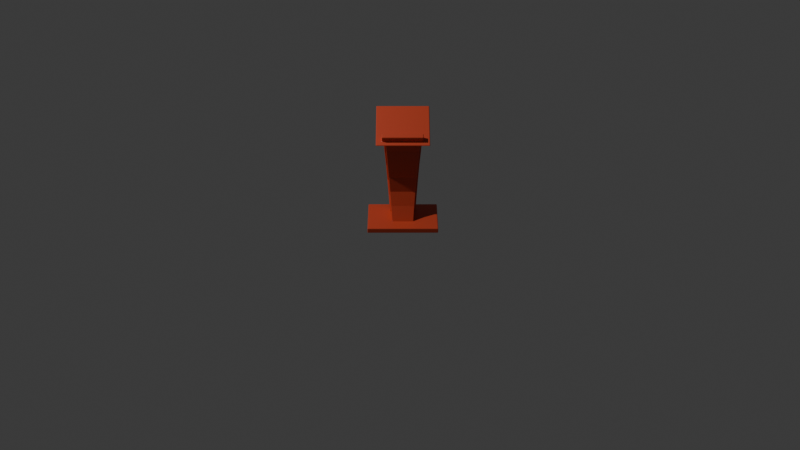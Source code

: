 # Source: podium.blend1.blend  (saved by Blender 4.4.32; exported with 4.5.12 LTS)
import bpy
from mathutils import Matrix  # noqa: F401  (used for matrix-valued properties, if any)

bpy.ops.wm.read_factory_settings(use_empty=True)
scene = bpy.context.scene
scene.name = 'Scene'

# ---- collections
col_collection = bpy.data.collections.new('Collection'); scene.collection.children.link(col_collection)

# ---- materials (node trees are filled in below, after node groups)
mat_podium = bpy.data.materials.new('Podium')

# ---- material node trees
mat_podium.use_nodes = True; mat_podium.node_tree.nodes.clear()
_N = mat_podium.node_tree.nodes; _L = mat_podium.node_tree.links
n0 = _N.new('ShaderNodeBsdfPrincipled'); n0.name = 'Principled BSDF'; n0.location = (10, 300)
n0.inputs[0].default_value = (0.5995, 0.06662, 0.02449, 1.0)
n1 = _N.new('ShaderNodeOutputMaterial'); n1.name = 'Material Output'; n1.location = (300, 300)
_L.new(n0.outputs[0], n1.inputs[0])
n1.is_active_output = True

# ---- world
world_world = bpy.data.worlds.new('World'); scene.world = world_world
world_world.use_nodes = True; world_world.node_tree.nodes.clear()
_N = world_world.node_tree.nodes; _L = world_world.node_tree.links
n0 = _N.new('ShaderNodeOutputWorld'); n0.name = 'World Output'; n0.location = (300, 300)
n1 = _N.new('ShaderNodeBackground'); n1.name = 'Background'; n1.location = (10, 300)
n1.inputs[0].default_value = (0.05088, 0.05088, 0.05088, 1.0)
_L.new(n1.outputs[0], n0.inputs[0])
n0.is_active_output = True
world_world.color = (0.05088, 0.05088, 0.05088)
world_world.sun_shadow_jitter_overblur = 0.0

# ---- cameras
cam_camera = bpy.data.cameras.new('Camera')
cam_camera.clip_end = 100.0
cam_camera.ortho_scale = 7.314

# ---- lights
light_light = bpy.data.lights.new('Light', 'POINT')
light_light.energy = 1000.0
light_light.shadow_soft_size = 0.1

# ---- meshes
me_plane = bpy.data.meshes.new('Plane')
me_plane.from_pydata([(-0.35, -0.25, 0.0), (0.35, -0.25, 0.0), (-0.35, 0.25, 0.0), (0.35, 0.25, 0.0), (-0.107, -0.107, 0.05), (0.107, -0.107, 0.05), (-0.107, 0.107, 0.05), (0.107, 0.107, 0.05), (-0.35, 0.25, 0.05), (-0.35, -0.25, 0.05), (0.35, -0.25, 0.05), (0.35, 0.25, 0.05), (-0.107, 0.107, 0.05), (-0.107, -0.107, 0.05), (0.107, -0.107, 0.05), (0.107, 0.107, 0.05), (-0.1177, 0.04564, 0.1919), (-0.1177, -0.1897, 0.1919), (0.1177, -0.1897, 0.1919), (0.1177, 0.04564, 0.1919), (-0.1284, 0.005969, 0.3324), (-0.1284, -0.2508, 0.3324), (0.1284, -0.2508, 0.3324), (0.1284, 0.005969, 0.3324), (-0.1391, 0.01667, 0.4954), (-0.1391, -0.2615, 0.4954), (0.1391, -0.2615, 0.4954), (0.1391, 0.01667, 0.4954), (-0.1498, 0.05902, 0.6437), (-0.1498, -0.2406, 0.6437), (0.1498, -0.2406, 0.6437), (0.1498, 0.05902, 0.6437), (-0.1605, 0.1267, 0.8368), (-0.1605, -0.1943, 0.8368), (0.1605, -0.1943, 0.8368), (0.1605, 0.1267, 0.8368), (-0.1712, 0.2154, 1.008), (-0.1712, -0.1007, 1.14), (0.1712, -0.1007, 1.14), (0.1712, 0.2154, 1.008), (-0.1712, 0.2154, 1.008), (-0.1712, -0.1007, 1.14), (0.1712, -0.1007, 1.14), (0.1712, 0.2154, 1.008), (-0.2568, 0.2944, 0.9754), (-0.2568, -0.1797, 1.173), (0.2568, -0.1797, 1.173), (0.2568, 0.2944, 0.9754), (-0.2568, -0.1758, 1.182), (-0.2568, 0.2982, 0.9846), (0.2568, -0.1758, 1.182), (0.2568, 0.2982, 0.9846), (-0.2568, 0.2508, 0.9936), (0.2568, 0.2508, 0.9936), (-0.2568, 0.2546, 1.003), (0.2568, 0.2546, 1.003), (0.2568, 0.2023, 1.014), (0.2568, 0.2061, 1.023), (-0.2568, 0.2023, 1.014), (-0.2568, 0.2061, 1.023), (0.2001, -0.1797, 1.173), (0.2001, 0.2944, 0.9754), (0.2001, -0.1758, 1.182), (0.2001, 0.2982, 0.9846), (0.2001, 0.2546, 1.003), (0.2001, 0.2508, 0.9936), (0.2001, 0.2023, 1.014), (0.2001, 0.2061, 1.023), (-0.1942, -0.1797, 1.173), (-0.1942, -0.1758, 1.182), (-0.1942, 0.2546, 1.003), (-0.1942, 0.2061, 1.023), (-0.1942, 0.2944, 0.9754), (-0.1942, 0.2982, 0.9846), (-0.1942, 0.2508, 0.9936), (-0.1942, 0.2023, 1.014), (0.2001, 0.2275, 1.074), (0.2001, 0.276, 1.054), (-0.1942, 0.276, 1.054), (-0.1942, 0.2275, 1.074), (-0.1297, -0.107, 0.05), (0.1297, -0.107, 0.05), (-0.1426, -0.1897, 0.1919), (0.1426, -0.1897, 0.1919), (-0.1556, -0.2508, 0.3324), (0.1556, -0.2508, 0.3324), (-0.1686, -0.2615, 0.4954), (0.1686, -0.2615, 0.4954), (-0.1815, -0.2406, 0.6437), (0.1815, -0.2406, 0.6437), (-0.1945, -0.1943, 0.8368), (0.1945, -0.1943, 0.8368), (-0.2075, -0.1007, 1.14), (0.2075, -0.1007, 1.14), (-0.1297, -0.1373, 0.05), (0.1297, -0.1373, 0.05), (-0.1426, -0.2201, 0.1919), (0.1426, -0.2201, 0.1919), (-0.1556, -0.2811, 0.3324), (0.1556, -0.2811, 0.3324), (-0.1686, -0.2918, 0.4954), (0.1686, -0.2918, 0.4954), (-0.1815, -0.2709, 0.6437), (0.1815, -0.2709, 0.6437), (-0.1945, -0.2246, 0.8368), (0.1945, -0.2246, 0.8368), (-0.2075, -0.131, 1.14), (0.2075, -0.131, 1.14)], [], [(0, 2, 3, 1), (7, 6, 12, 15), (1, 3, 11, 10), (2, 0, 9, 8), (3, 2, 8, 11), (0, 1, 10, 9), (4, 6, 8, 9), (5, 4, 9, 10), (7, 5, 10, 11), (6, 7, 11, 8), (14, 15, 19, 18), (4, 5, 14, 13), (5, 7, 15, 14), (6, 4, 13, 12), (16, 17, 21, 20), (12, 13, 17, 16), (15, 12, 16, 19), (13, 14, 18, 17), (22, 23, 27, 26), (19, 16, 20, 23), (17, 18, 22, 21), (18, 19, 23, 22), (27, 24, 28, 31), (20, 21, 25, 24), (23, 20, 24, 27), (21, 22, 26, 25), (30, 31, 35, 34), (25, 26, 30, 29), (26, 27, 31, 30), (24, 25, 29, 28), (35, 32, 36, 39), (28, 29, 33, 32), (31, 28, 32, 35), (29, 30, 34, 33), (37, 38, 39, 36), (33, 34, 38, 37), (34, 35, 39, 38), (32, 33, 37, 36), (41, 42, 43, 40), (65, 61, 47, 53), (64, 55, 51, 63), (53, 47, 51, 55), (58, 45, 48, 59), (72, 44, 49, 73), (60, 46, 50, 62), (44, 52, 54, 49), (56, 53, 55, 57), (67, 57, 55, 64), (66, 65, 53, 56), (60, 66, 56, 46), (62, 50, 57, 67), (46, 56, 57, 50), (52, 58, 59, 54), (69, 62, 67, 71), (68, 75, 66, 60), (75, 74, 65, 66), (67, 64, 77, 76), (68, 60, 62, 69), (47, 61, 63, 51), (70, 64, 63, 73), (74, 72, 61, 65), (52, 44, 72, 74), (54, 70, 73, 49), (45, 68, 69, 48), (59, 71, 70, 54), (58, 52, 74, 75), (45, 58, 75, 68), (48, 69, 71, 59), (61, 72, 73, 63), (79, 76, 77, 78), (64, 70, 78, 77), (70, 71, 79, 78), (71, 67, 76, 79), (80, 82, 83, 81), (82, 84, 85, 83), (84, 86, 87, 85), (86, 88, 89, 87), (88, 90, 91, 89), (90, 92, 93, 91), (94, 95, 97, 96), (96, 97, 99, 98), (98, 99, 101, 100), (100, 101, 103, 102), (102, 103, 105, 104), (104, 105, 107, 106), (87, 89, 103, 101), (88, 86, 100, 102), (84, 82, 96, 98), (83, 85, 99, 97), (89, 91, 105, 103), (80, 81, 95, 94), (90, 88, 102, 104), (85, 87, 101, 99), (93, 92, 106, 107), (86, 84, 98, 100), (81, 83, 97, 95), (91, 93, 107, 105), (82, 80, 94, 96), (92, 90, 104, 106)])
_uv = me_plane.uv_layers.new(name='UVMap')
_uv.uv.foreach_set('vector', [2.149e-08, 0.4475, 0.1954, 0.4475, 0.1954, 0.736, -2.917e-10, 0.736, 0.1954, 0.4475, 0.1954, 0.4475, 0.1954, 0.4475, 0.1954, 0.4475, 0.867, 5.176e-07, 0.867, 0.2061, 0.8464, 0.2061, 0.8464, -1.733e-09, 0.2726, 0.8682, 0.2726, 0.6621, 0.2932, 0.6621, 0.2932, 0.8682, 0.8464, 2.483e-09, 0.8464, 0.2885, 0.8263, 0.2885, 0.8263, 9.646e-10, 0.5044, 0.439, 0.5044, 0.7275, 0.4842, 0.7275, 0.4842, 0.439, 0.5709, 0.578, 0.6559, 0.578, 0.7127, 0.6781, 0.5142, 0.6781, 0.5709, 0.4898, 0.5709, 0.578, 0.5142, 0.6781, 0.5142, 0.3896, 0.6559, 0.4898, 0.5709, 0.4898, 0.5142, 0.3896, 0.7127, 0.3896, 0.6559, 0.578, 0.6559, 0.4898, 0.7127, 0.3896, 0.7127, 0.6781, 0.08764, 0.4475, -2.744e-09, 0.4376, 0.03171, 0.3822, 0.1281, 0.3931, 0.1954, 0.4475, 0.1954, 0.4475, 0.1954, 0.4475, 0.1954, 0.4475, 0.1954, 0.4475, 0.1954, 0.4475, 0.1954, 0.4475, 0.1954, 0.4475, 0.1954, 0.4475, 0.1954, 0.4475, 0.1954, 0.4475, 0.1954, 0.4475, 0.3114, 0.3822, 0.215, 0.3931, 0.1835, 0.3382, 0.2887, 0.3263, 0.3431, 0.4376, 0.2555, 0.4475, 0.215, 0.3931, 0.3114, 0.3822, 0.4578, 0.8342, 0.3696, 0.8342, 0.3652, 0.7826, 0.4622, 0.7826, 0.3236, 0.5695, 0.3236, 0.6577, 0.2726, 0.6621, 0.2726, 0.5651, 0.1596, 0.3382, 0.05446, 0.3263, 0.05763, 0.2589, 0.1716, 0.2718, 0.4622, 0.7826, 0.3652, 0.7826, 0.3608, 0.7297, 0.4666, 0.7297, 0.8043, 0.3896, 0.7072, 0.3896, 0.7028, 0.3384, 0.8087, 0.3384, 0.1281, 0.3931, 0.03171, 0.3822, 0.05446, 0.3263, 0.1596, 0.3382, 0.471, 0.6632, 0.3564, 0.6632, 0.3519, 0.5997, 0.4754, 0.5997, 0.2887, 0.3263, 0.1835, 0.3382, 0.1716, 0.2718, 0.2855, 0.2589, 0.4666, 0.7297, 0.3608, 0.7297, 0.3564, 0.6632, 0.471, 0.6632, 0.8087, 0.3384, 0.7028, 0.3384, 0.6984, 0.2738, 0.8131, 0.2738, 0.1699, 0.2099, 0.04716, 0.1961, 0.02838, 0.1138, 0.1598, 0.1286, 0.8131, 0.2738, 0.6984, 0.2738, 0.694, 0.2122, 0.8175, 0.2122, 0.1716, 0.2718, 0.05763, 0.2589, 0.04716, 0.1961, 0.1699, 0.2099, 0.2855, 0.2589, 0.1716, 0.2718, 0.1733, 0.2099, 0.296, 0.1961, 0.4798, 0.5159, 0.3475, 0.5159, 0.3431, 0.439, 0.4842, 0.439, 0.296, 0.1961, 0.1733, 0.2099, 0.1833, 0.1286, 0.3148, 0.1138, 0.4754, 0.5997, 0.3519, 0.5997, 0.3475, 0.5159, 0.4798, 0.5159, 0.8175, 0.2122, 0.694, 0.2122, 0.6896, 0.1304, 0.8219, 0.1304, 0.7253, 0.8192, 0.7253, 0.6781, 0.8654, 0.6781, 0.8654, 0.8192, 0.8219, 0.1304, 0.6896, 0.1304, 0.6852, 0.0, 0.8263, 0.0, 0.1598, 0.1286, 0.02838, 0.1138, 3.391e-08, 0.03928, 0.1355, -1.25e-08, 0.3148, 0.1138, 0.1833, 0.1286, 0.2076, 1.566e-09, 0.3431, 0.03928, -4.804e-09, 0.8772, 5.85e-09, 0.736, 0.1401, 0.736, 0.1401, 0.8772, 0.7059, 0.8665, 0.7253, 0.8665, 0.7253, 0.8898, 0.7059, 0.8898, 0.9034, 0.4129, 0.9034, 0.3896, 0.9227, 0.3896, 0.9227, 0.4129, 0.5142, 0.6311, 0.5142, 0.6506, 0.51, 0.6506, 0.51, 0.6311, 0.5044, 0.6095, 0.5044, 0.439, 0.5085, 0.439, 0.5085, 0.6095, 0.3395, 0.6334, 0.3395, 0.6592, 0.3354, 0.6592, 0.3354, 0.6334, 0.5126, 0.8389, 0.5126, 0.8623, 0.5085, 0.8623, 0.5085, 0.8389, 0.5044, 0.6506, 0.5044, 0.6311, 0.5085, 0.6311, 0.5085, 0.6506, 0.5142, 0.6095, 0.5142, 0.6311, 0.51, 0.6311, 0.51, 0.6095, 0.8819, 0.4129, 0.8819, 0.3896, 0.9034, 0.3896, 0.9034, 0.4129, 0.6843, 0.8665, 0.7059, 0.8665, 0.7059, 0.8898, 0.6843, 0.8898, 0.5142, 0.8665, 0.6843, 0.8665, 0.6843, 0.8898, 0.5142, 0.8898, 0.7127, 0.4129, 0.7127, 0.3896, 0.8819, 0.3896, 0.8819, 0.4129, 0.5142, 0.439, 0.5142, 0.6095, 0.51, 0.6095, 0.51, 0.439, 0.5044, 0.6311, 0.5044, 0.6095, 0.5085, 0.6095, 0.5085, 0.6311, 0.7127, 0.5755, 0.7127, 0.4129, 0.8819, 0.4129, 0.8819, 0.5755, 0.5142, 0.7039, 0.6843, 0.7039, 0.6843, 0.8665, 0.5142, 0.8665, 0.6843, 0.7039, 0.7059, 0.7039, 0.7059, 0.8665, 0.6843, 0.8665, 0.7343, 0.6471, 0.7127, 0.6471, 0.7127, 0.6242, 0.7343, 0.6242, 0.5126, 0.6764, 0.5126, 0.8389, 0.5085, 0.8389, 0.5085, 0.6764, 0.3395, 0.4475, 0.3395, 0.4709, 0.3354, 0.4709, 0.3354, 0.4475, 0.9034, 0.5755, 0.9034, 0.4129, 0.9227, 0.4129, 0.9227, 0.5755, 0.7059, 0.7039, 0.7253, 0.7039, 0.7253, 0.8665, 0.7059, 0.8665, 0.7059, 0.6781, 0.7253, 0.6781, 0.7253, 0.7039, 0.7059, 0.7039, 0.9034, 0.6013, 0.9034, 0.5755, 0.9227, 0.5755, 0.9227, 0.6013, 0.5126, 0.6506, 0.5126, 0.6764, 0.5085, 0.6764, 0.5085, 0.6506, 0.8819, 0.6013, 0.8819, 0.5755, 0.9034, 0.5755, 0.9034, 0.6013, 0.6843, 0.6781, 0.7059, 0.6781, 0.7059, 0.7039, 0.6843, 0.7039, 0.5142, 0.6781, 0.6843, 0.6781, 0.6843, 0.7039, 0.5142, 0.7039, 0.7127, 0.6013, 0.7127, 0.5755, 0.8819, 0.5755, 0.8819, 0.6013, 0.3395, 0.4709, 0.3395, 0.6334, 0.3354, 0.6334, 0.3354, 0.4709, 0.8464, 0.3686, 0.8464, 0.2061, 0.8679, 0.2061, 0.8679, 0.3686, 0.3158, 0.6621, 0.3158, 0.8246, 0.2932, 0.8246, 0.2932, 0.6621, 0.7343, 0.6242, 0.7127, 0.6242, 0.7127, 0.6013, 0.7343, 0.6013, 0.3383, 0.6621, 0.3383, 0.8246, 0.3158, 0.8246, 0.3158, 0.6621, 0.3752, 0.439, 0.3699, 0.3893, 0.4874, 0.3893, 0.4821, 0.439, 0.3699, 0.3893, 0.3645, 0.3384, 0.4928, 0.3384, 0.4874, 0.3893, 0.3645, 0.3384, 0.3592, 0.2738, 0.4981, 0.2738, 0.4928, 0.3384, 0.3592, 0.2738, 0.3538, 0.2122, 0.5035, 0.2122, 0.4981, 0.2738, 0.3538, 0.2122, 0.3485, 0.1304, 0.5088, 0.1304, 0.5035, 0.2122, 0.3485, 0.1304, 0.3431, 0.0, 0.5142, 0.0, 0.5088, 0.1304, 0.3236, 0.4529, 0.3236, 0.5597, 0.2726, 0.5651, 0.2726, 0.4475, 0.6585, 0.3896, 0.5409, 0.3896, 0.5355, 0.3384, 0.6638, 0.3384, 0.6638, 0.3384, 0.5355, 0.3384, 0.5302, 0.2738, 0.6692, 0.2738, 0.6692, 0.2738, 0.5302, 0.2738, 0.5248, 0.2122, 0.6745, 0.2122, 0.6745, 0.2122, 0.5248, 0.2122, 0.5195, 0.1304, 0.6798, 0.1304, 0.6798, 0.1304, 0.5195, 0.1304, 0.5142, 0.0, 0.6852, 0.0, 0.2601, 0.7141, 0.2518, 0.6527, 0.2643, 0.6528, 0.2726, 0.7142, 0.9435, 0.5948, 0.9352, 0.6562, 0.9227, 0.6562, 0.931, 0.5948, 0.94, 0.7235, 0.9656, 0.7814, 0.953, 0.7815, 0.9275, 0.7236, 0.2298, 0.8394, 0.2553, 0.7814, 0.2678, 0.7815, 0.2423, 0.8394, 0.2518, 0.6527, 0.2332, 0.5728, 0.2457, 0.5729, 0.2643, 0.6528, 0.3354, 0.4529, 0.3354, 0.5597, 0.3236, 0.5597, 0.3236, 0.4529, 0.9621, 0.5149, 0.9435, 0.5948, 0.931, 0.5948, 0.9496, 0.515, 0.2553, 0.7814, 0.2601, 0.7141, 0.2726, 0.7142, 0.2678, 0.7815, 0.8774, 0.6781, 0.8774, 0.8491, 0.8654, 0.8491, 0.8654, 0.6781, 0.9352, 0.6562, 0.94, 0.7235, 0.9275, 0.7236, 0.9227, 0.6562, 0.1954, 0.8979, 0.2298, 0.8394, 0.2423, 0.8394, 0.2079, 0.8979, 0.2332, 0.5728, 0.1954, 0.4475, 0.2079, 0.4476, 0.2457, 0.5729, 0.9656, 0.7814, 1.0, 0.8399, 0.9875, 0.84, 0.953, 0.7815, 1.0, 0.3896, 0.9621, 0.5149, 0.9496, 0.515, 0.9875, 0.3897])
me_plane.materials.append(mat_podium)
me_plane.update()

# ---- objects
ob_light = bpy.data.objects.new('Light', light_light)
ob_camera = bpy.data.objects.new('Camera', cam_camera)
ob_plane = bpy.data.objects.new('Plane', me_plane)

# ---- transforms, parenting, visibility, modifiers, constraints
ob_light.location = (4.076, 1.005, 5.904)
ob_light.rotation_euler = (0.6503, 0.05522, 1.866)
ob_light.lock_rotations_4d = False
ob_light.empty_display_type = 'ARROWS'
ob_light.color = (0.0, 0.0, 0.0, 0.0)
ob_light.lineart.crease_threshold = 0.0
ob_camera.location = (0.04323, 9.732, 5.581)
ob_camera.rotation_euler = (1.046, -1.489e-07, 3.14)
ob_camera.lock_rotations_4d = False
ob_camera.empty_display_type = 'ARROWS'
ob_camera.color = (0.0, 0.0, 0.0, 0.0)
ob_camera.display_type = 'WIRE'
ob_camera.lineart.crease_threshold = 0.0
ob_plane.location = (0.0, 0.0, 0.0)
_m = ob_plane.modifiers.new('Bevel', 'BEVEL')

# ---- collection membership
col_collection.objects.link(ob_light)
col_collection.objects.link(ob_camera)
col_collection.objects.link(ob_plane)

# ---- scene / render settings (as saved in the file)
scene.camera = ob_camera
scene.frame_start = 1; scene.frame_end = 250; scene.frame_set(1)
scene.render.engine = 'BLENDER_EEVEE_NEXT'
bpy.context.view_layer.update()
